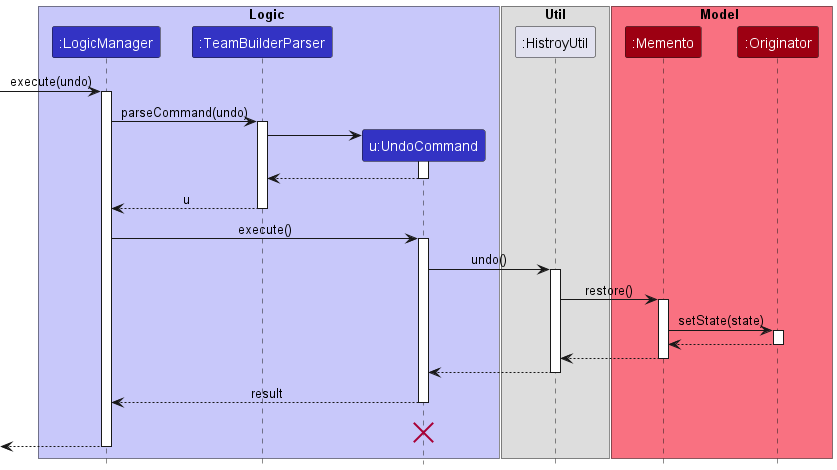

The diagram above was rendered by PlantUML. Its source (embedded in the PNG):
@startuml NewUndoSequenceDiagram
!include style.puml

box Logic LOGIC_COLOR_T1
participant ":LogicManager" as LogicManager LOGIC_COLOR
participant ":TeamBuilderParser" as TeamBuilderParser LOGIC_COLOR
participant "u:UndoCommand" as UndoCommand LOGIC_COLOR
end box

box Util
skinparam ParticipantFontColor black
participant ":HistroyUtil" as HistoryUtil
end box

box Model MODEL_COLOR_T1
skinparam ParticipantFontColor white
participant ":Memento" as Memento MODEL_COLOR
participant ":Originator" as Originator MODEL_COLOR
end box
[-> LogicManager : execute(undo)
activate LogicManager

LogicManager -> TeamBuilderParser : parseCommand(undo)
activate TeamBuilderParser

create UndoCommand
TeamBuilderParser -> UndoCommand
activate UndoCommand

UndoCommand --> TeamBuilderParser
deactivate UndoCommand

TeamBuilderParser --> LogicManager : u
deactivate TeamBuilderParser

LogicManager -> UndoCommand : execute()
activate UndoCommand

UndoCommand -> HistoryUtil : undo()
activate HistoryUtil

HistoryUtil -> Memento : restore()
activate Memento

Memento -> Originator : setState(state)
activate Originator

Originator --> Memento
deactivate Originator

Memento --> HistoryUtil
deactivate Memento

HistoryUtil --> UndoCommand
deactivate HistoryUtil

UndoCommand --> LogicManager : result
deactivate UndoCommand
UndoCommand -[hidden]-> LogicManager : result
destroy UndoCommand

[<--LogicManager
deactivate LogicManager
@enduml